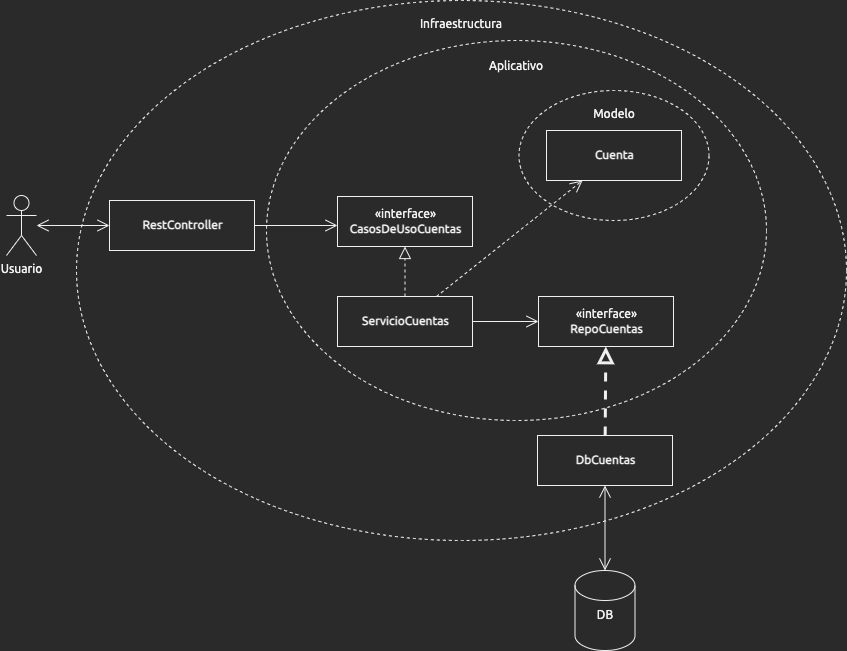

The diagram above was exported from draw.io. Its source (the exported page's mxGraphModel, read from the mxfile embedded in the PNG):
<mxGraphModel dx="3001" dy="1824" grid="1" gridSize="10" guides="1" tooltips="1" connect="1" arrows="1" fold="1" page="1" pageScale="1" pageWidth="850" pageHeight="1100" math="0" shadow="0">
  <root>
    <mxCell id="0" />
    <mxCell id="1" parent="0" />
    <mxCell id="2" value="Infraestructura" style="ellipse;whiteSpace=wrap;html=1;verticalAlign=top;spacingTop=10;sketch=0;fontFamily=Ubuntu;fontSource=https%3A%2F%2Ffonts.googleapis.com%2Fcss%3Ffamily%3DUbuntu;dashed=1;" vertex="1" parent="1">
      <mxGeometry x="900" y="-750" width="770" height="540" as="geometry" />
    </mxCell>
    <mxCell id="3" value="Aplicativo" style="ellipse;whiteSpace=wrap;html=1;verticalAlign=top;spacingTop=12;sketch=0;fontFamily=Ubuntu;fontSource=https%3A%2F%2Ffonts.googleapis.com%2Fcss%3Ffamily%3DUbuntu;dashed=1;" vertex="1" parent="1">
      <mxGeometry x="1090" y="-710" width="500" height="380" as="geometry" />
    </mxCell>
    <mxCell id="4" value="Modelo" style="ellipse;whiteSpace=wrap;html=1;verticalAlign=top;spacing=1;spacingTop=11;fontStyle=0;sketch=0;fontFamily=Ubuntu;fontSource=https%3A%2F%2Ffonts.googleapis.com%2Fcss%3Ffamily%3DUbuntu;dashed=1;" vertex="1" parent="1">
      <mxGeometry x="1342.5" y="-660" width="190" height="130" as="geometry" />
    </mxCell>
    <mxCell id="5" value="«interface»&lt;br&gt;&lt;b&gt;CasosDeUsoCuentas&lt;/b&gt;" style="html=1;sketch=0;fontFamily=Ubuntu;fontSource=https%3A%2F%2Ffonts.googleapis.com%2Fcss%3Ffamily%3DUbuntu;" vertex="1" parent="1">
      <mxGeometry x="1161" y="-554" width="135" height="50" as="geometry" />
    </mxCell>
    <mxCell id="6" style="edgeStyle=orthogonalEdgeStyle;rounded=0;orthogonalLoop=1;jettySize=auto;html=1;entryX=0.5;entryY=1;entryDx=0;entryDy=0;endArrow=block;endFill=0;endSize=10;sketch=0;fontFamily=Ubuntu;fontSource=https%3A%2F%2Ffonts.googleapis.com%2Fcss%3Ffamily%3DUbuntu;dashed=1;" edge="1" source="9" target="5" parent="1">
      <mxGeometry relative="1" as="geometry" />
    </mxCell>
    <mxCell id="7" style="edgeStyle=orthogonalEdgeStyle;rounded=0;orthogonalLoop=1;jettySize=auto;html=1;endArrow=open;endFill=0;endSize=10;sketch=0;fontFamily=Ubuntu;fontSource=https%3A%2F%2Ffonts.googleapis.com%2Fcss%3Ffamily%3DUbuntu;" edge="1" source="9" target="12" parent="1">
      <mxGeometry relative="1" as="geometry" />
    </mxCell>
    <mxCell id="8" style="rounded=0;orthogonalLoop=1;jettySize=auto;html=1;endArrow=open;endFill=0;endSize=10;dashed=1;sketch=0;fontFamily=Ubuntu;fontSource=https%3A%2F%2Ffonts.googleapis.com%2Fcss%3Ffamily%3DUbuntu;" edge="1" source="9" target="13" parent="1">
      <mxGeometry relative="1" as="geometry" />
    </mxCell>
    <mxCell id="9" value="ServicioCuentas" style="html=1;fontStyle=1;sketch=0;fontFamily=Ubuntu;fontSource=https%3A%2F%2Ffonts.googleapis.com%2Fcss%3Ffamily%3DUbuntu;" vertex="1" parent="1">
      <mxGeometry x="1161" y="-454" width="135" height="50" as="geometry" />
    </mxCell>
    <mxCell id="10" style="edgeStyle=orthogonalEdgeStyle;rounded=0;orthogonalLoop=1;jettySize=auto;html=1;endArrow=open;endFill=0;endSize=10;sketch=0;fontFamily=Ubuntu;fontSource=https%3A%2F%2Ffonts.googleapis.com%2Fcss%3Ffamily%3DUbuntu;" edge="1" source="11" target="5" parent="1">
      <mxGeometry relative="1" as="geometry">
        <mxPoint x="1110" y="-510" as="targetPoint" />
        <Array as="points">
          <mxPoint x="998" y="-525" />
        </Array>
      </mxGeometry>
    </mxCell>
    <mxCell id="11" value="RestController" style="html=1;fontStyle=1;sketch=0;fontFamily=Ubuntu;fontSource=https%3A%2F%2Ffonts.googleapis.com%2Fcss%3Ffamily%3DUbuntu;" vertex="1" parent="1">
      <mxGeometry x="933" y="-550" width="145" height="50" as="geometry" />
    </mxCell>
    <mxCell id="12" value="«interface»&lt;br&gt;&lt;b&gt;RepoCuentas&lt;/b&gt;" style="html=1;sketch=0;fontFamily=Ubuntu;fontSource=https%3A%2F%2Ffonts.googleapis.com%2Fcss%3Ffamily%3DUbuntu;" vertex="1" parent="1">
      <mxGeometry x="1362" y="-454" width="135" height="50" as="geometry" />
    </mxCell>
    <mxCell id="13" value="Cuenta" style="html=1;fontStyle=1;sketch=0;fontFamily=Ubuntu;fontSource=https%3A%2F%2Ffonts.googleapis.com%2Fcss%3Ffamily%3DUbuntu;" vertex="1" parent="1">
      <mxGeometry x="1370" y="-620" width="135" height="50" as="geometry" />
    </mxCell>
    <mxCell id="14" style="edgeStyle=none;rounded=0;sketch=0;orthogonalLoop=1;jettySize=auto;html=1;fontFamily=Ubuntu;fontSource=https%3A%2F%2Ffonts.googleapis.com%2Fcss%3Ffamily%3DUbuntu;endArrow=open;endFill=0;endSize=10;startArrow=open;startFill=0;targetPerimeterSpacing=0;startSize=10;" edge="1" source="15" target="11" parent="1">
      <mxGeometry relative="1" as="geometry" />
    </mxCell>
    <mxCell id="15" value="Usuario" style="shape=umlActor;verticalLabelPosition=bottom;verticalAlign=top;html=1;outlineConnect=0;sketch=0;fontFamily=Ubuntu;fontSource=https%3A%2F%2Ffonts.googleapis.com%2Fcss%3Ffamily%3DUbuntu;" vertex="1" parent="1">
      <mxGeometry x="830" y="-555" width="30" height="60" as="geometry" />
    </mxCell>
    <mxCell id="16" style="edgeStyle=none;rounded=0;sketch=0;orthogonalLoop=1;jettySize=auto;html=1;shadow=0;fontFamily=Ubuntu;fontSource=https%3A%2F%2Ffonts.googleapis.com%2Fcss%3Ffamily%3DUbuntu;endArrow=open;endFill=0;endSize=10;strokeWidth=1;startArrow=open;startFill=0;startSize=10;" edge="1" source="19" target="17" parent="1">
      <mxGeometry relative="1" as="geometry">
        <mxPoint x="1321" y="-170" as="targetPoint" />
      </mxGeometry>
    </mxCell>
    <mxCell id="17" value="DB" style="shape=cylinder3;whiteSpace=wrap;html=1;boundedLbl=1;backgroundOutline=1;size=15;sketch=0;fontFamily=Ubuntu;fontSource=https%3A%2F%2Ffonts.googleapis.com%2Fcss%3Ffamily%3DUbuntu;verticalAlign=top;" vertex="1" parent="1">
      <mxGeometry x="1398.5" y="-180" width="60" height="80" as="geometry" />
    </mxCell>
    <mxCell id="18" style="edgeStyle=none;rounded=0;sketch=0;orthogonalLoop=1;jettySize=auto;html=1;shadow=0;fontFamily=Ubuntu;fontSource=https%3A%2F%2Ffonts.googleapis.com%2Fcss%3Ffamily%3DUbuntu;fontColor=#000000;endArrow=block;endFill=0;endSize=10;strokeWidth=3;dashed=1;" edge="1" source="19" target="12" parent="1">
      <mxGeometry relative="1" as="geometry" />
    </mxCell>
    <mxCell id="19" value="DbCuentas" style="html=1;fontStyle=1;sketch=0;fontFamily=Ubuntu;fontSource=https%3A%2F%2Ffonts.googleapis.com%2Fcss%3Ffamily%3DUbuntu;" vertex="1" parent="1">
      <mxGeometry x="1361" y="-315" width="135" height="50" as="geometry" />
    </mxCell>
  </root>
</mxGraphModel>